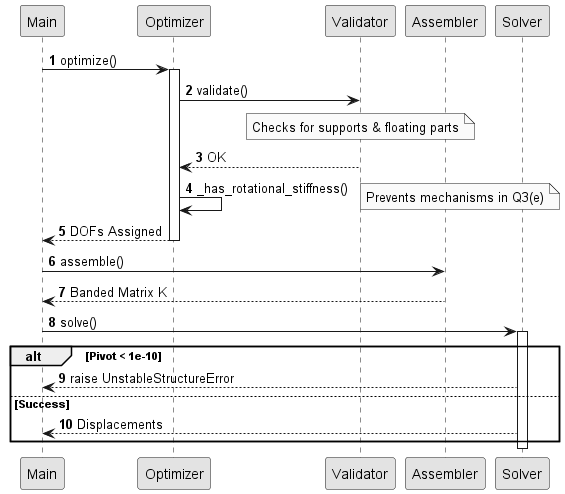

The diagram above was rendered by PlantUML. Its source (embedded in the PNG):
@startuml  Sequence Diagram The Core Workflow
skinparam monochrome true
autonumber

participant Main
participant Optimizer
participant Validator
participant Assembler
participant Solver

Main -> Optimizer: optimize()
activate Optimizer
Optimizer -> Validator: validate()
note over Validator: Checks for supports & floating parts
Validator --> Optimizer: OK
Optimizer -> Optimizer: _has_rotational_stiffness()
note right: Prevents mechanisms in Q3(e)
Optimizer --> Main: DOFs Assigned
deactivate Optimizer

Main -> Assembler: assemble()
Assembler --> Main: Banded Matrix K

Main -> Solver: solve()
activate Solver
alt Pivot < 1e-10
    Solver --> Main: raise UnstableStructureError
else Success
    Solver --> Main: Displacements
end
deactivate Solver

@enduml